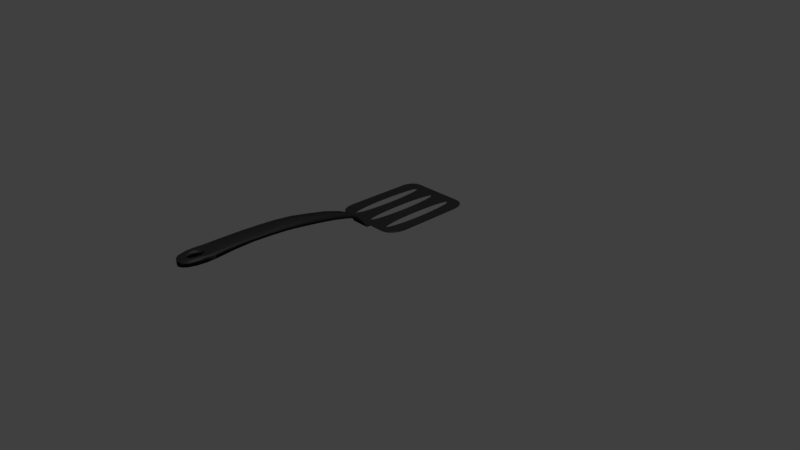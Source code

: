 # Source: Spatula_Ashima.blend  (saved by Blender 2.80.75; exported with 4.5.12 LTS)
import bpy
from mathutils import Matrix  # noqa: F401  (used for matrix-valued properties, if any)

bpy.ops.wm.read_factory_settings(use_empty=True)
scene = bpy.context.scene
scene.name = 'Scene'

# ---- collections
col_collection_1 = bpy.data.collections.new('Collection 1'); scene.collection.children.link(col_collection_1)

# ---- materials (node trees are filled in below, after node groups)
mat_material_001 = bpy.data.materials.new('Material.001')
mat_material_001.alpha_threshold = 0.0
mat_material_001.diffuse_color = (0.03955, 0.03955, 0.03955, 1.0)
mat_material_001.roughness = 0.5
mat_material_001.specular_intensity = 0.03684
mat_material_001.metallic = 0.5

# ---- material node trees
mat_material_001.use_nodes = True; mat_material_001.node_tree.nodes.clear()
_N = mat_material_001.node_tree.nodes; _L = mat_material_001.node_tree.links
n0 = _N.new('ShaderNodeBsdfDiffuse'); n0.name = 'Diffuse BSDF'; n0.location = (10, 300)
n0.inputs[0].default_value = (0.0331, 0.0331, 0.0331, 1.0)
n1 = _N.new('ShaderNodeBsdfAnisotropic'); n1.name = 'Glossy BSDF'; n1.location = (-10, 113)
n1.distribution = 'GGX'
n1.inputs[0].default_value = (0.01683, 0.01683, 0.01683, 1.0)
n1.inputs[1].default_value = 0.4472
n2 = _N.new('ShaderNodeOutputMaterial'); n2.name = 'Material Output'; n2.location = (394, 218)
n3 = _N.new('ShaderNodeMixShader'); n3.name = 'Mix Shader'; n3.location = (207, 222)
_L.new(n0.outputs[0], n3.inputs[1])
_L.new(n1.outputs[0], n3.inputs[2])
_L.new(n3.outputs[0], n2.inputs[0])
n2.is_active_output = True

# ---- world
world_world = bpy.data.worlds.new('World'); scene.world = world_world
world_world.color = (0.05088, 0.05088, 0.05088)
world_world.use_sun_shadow = False
world_world.sun_shadow_jitter_overblur = 0.0
world_world.cycles.sampling_method = 'MANUAL'

# ---- cameras
cam_camera = bpy.data.cameras.new('Camera')
cam_camera.clip_end = 100.0
cam_camera.lens = 35.0
cam_camera.sensor_width = 32.0
cam_camera.sensor_height = 18.0
cam_camera.ortho_scale = 7.314
cam_camera.dof.focus_distance = 0.0

# ---- lights
light_lamp = bpy.data.lights.new('Lamp', 'POINT')
light_lamp.transmission_factor = 0.0
light_lamp.cutoff_distance = 30.0
light_lamp.energy = 100.0
light_lamp.shadow_buffer_clip_start = 1.001
light_lamp.shadow_soft_size = 0.1
light_lamp.shadow_maximum_resolution = 0.006
light_lamp.use_absolute_resolution = True

# ---- meshes
me_cube_001 = bpy.data.meshes.new('Cube.001')
me_cube_001.from_pydata([(-0.5688, 0.01056, -0.7658), (-0.5692, 0.01056, -0.6476), (0.5269, 0.01056, -0.7656), (0.5266, 0.01056, -0.6472), (-0.5698, -0.04558, -0.726), (-0.4033, -0.1285, 0.5021), (-0.4673, -0.4092, 1.73), (-0.5227, -0.591, 2.182), (-0.5562, -0.7729, 2.547), (-0.5577, -0.9547, 2.839), (-0.5577, -1.136, 2.976), (-0.5577, -1.318, 3.049), (-0.5577, -1.5, 2.955), (-0.5577, -1.682, 2.747), (-0.5577, -1.682, 3.547), (-0.5577, -1.5, 3.549), (-0.5577, -1.318, 3.539), (-0.5577, -1.136, 3.457), (-0.5577, -0.9547, 3.328), (-0.5566, -0.7729, 3.06), (-0.5233, -0.591, 2.63), (-0.4668, -0.4092, 2.169), (-0.3921, -0.13, 0.7813), (-0.5703, -0.04558, -0.5793), (0.538, -1.682, 2.748), (0.538, -1.5, 2.955), (0.538, -1.318, 3.05), (0.538, -1.136, 2.976), (0.538, -0.9547, 2.839), (0.5368, -0.7729, 2.547), (0.5108, -0.591, 2.183), (0.4541, -0.4092, 1.73), (0.364, -0.1285, 0.501), (0.5258, -0.04558, -0.7257), (0.5254, -0.04558, -0.5788), (0.3728, -0.13, 0.7822), (0.4546, -0.4092, 2.17), (0.5117, -0.591, 2.63), (0.5371, -0.7729, 3.061), (0.538, -0.9547, 3.328), (0.538, -1.136, 3.458), (0.538, -1.318, 3.54), (0.538, -1.5, 3.55), (0.538, -1.682, 3.547), (0.2669, -1.878, 3.551), (0.2669, -1.878, 2.791), (0.2271, -1.892, 3.551), (0.2271, -1.892, 2.794), (-0.3124, -1.846, 3.55), (-0.3124, -1.846, 2.784), (0.001069, -1.74, 3.548), (0.001069, -1.74, 2.761), (-0.06129, -1.916, 3.552), (-0.06129, -1.916, 2.8), (0.1234, -1.911, 3.552), (0.1234, -1.911, 2.799), (0.001069, -1.918, 3.552), (0.001069, -1.918, 2.8), (0.1787, -1.903, 3.552), (0.1787, -1.903, 2.797), (0.3146, -1.812, 3.55), (0.3146, -1.812, 2.777), (0.2964, -1.795, 3.55), (0.2964, -1.795, 2.773), (-0.1213, -1.747, 3.548), (-0.1213, -1.747, 2.762), (-0.1765, -1.755, 3.548), (-0.1765, -1.755, 2.764), (-0.225, -1.766, 3.549), (-0.225, -1.766, 2.766), (0.2964, -1.863, 3.551), (0.2964, -1.863, 2.788), (-0.06129, -1.742, 3.548), (-0.06129, -1.742, 2.761), (-0.1213, -1.911, 3.552), (-0.1213, -1.911, 2.799), (-0.1765, -1.903, 3.552), (-0.1765, -1.903, 2.797), (-0.2943, -1.863, 3.551), (-0.2943, -1.863, 2.788), (-0.3124, -1.812, 3.55), (-0.3124, -1.812, 2.776), (-0.3186, -1.829, 3.55), (-0.3186, -1.829, 2.78), (0.2271, -1.766, 3.549), (0.2271, -1.766, 2.767), (0.2669, -1.78, 3.549), (0.2669, -1.78, 2.77), (-0.225, -1.892, 3.551), (-0.225, -1.892, 2.794), (0.06343, -1.916, 3.552), (0.06343, -1.916, 2.8), (0.06343, -1.742, 3.548), (0.06343, -1.742, 2.761), (0.1787, -1.755, 3.549), (0.1787, -1.755, 2.764), (-0.2943, -1.795, 3.549), (-0.2943, -1.795, 2.773), (0.3207, -1.829, 3.55), (0.3207, -1.829, 2.781), (-0.2647, -1.78, 3.549), (-0.2647, -1.78, 2.769), (-0.2647, -1.878, 3.551), (-0.2647, -1.878, 2.791), (0.3146, -1.846, 3.551), (0.3146, -1.846, 2.784), (0.1234, -1.747, 3.549), (0.1234, -1.747, 2.762), (0.538, -1.682, 2.748), (-0.002876, -1.989, 2.816), (0.5798, -1.777, 2.769), (0.5389, -1.863, 2.788), (0.4193, -1.931, 2.803), (0.2326, -1.974, 2.813), (-0.002933, -1.989, 3.553), (0.538, -1.682, 3.547), (0.2325, -1.974, 3.553), (0.4192, -1.931, 3.552), (0.5389, -1.863, 3.551), (0.5798, -1.777, 3.549), (-0.02273, -1.989, 2.816), (-0.5577, -1.682, 2.747), (-0.2535, -1.974, 2.813), (-0.437, -1.931, 2.803), (-0.5553, -1.863, 2.788), (-0.5969, -1.777, 2.768), (-0.5577, -1.682, 3.547), (-0.02268, -1.989, 3.553), (-0.5969, -1.777, 3.549), (-0.5553, -1.863, 3.55), (-0.4369, -1.931, 3.552), (-0.2534, -1.974, 3.553), (-1.014, 0.2668, -0.6408), (-1.014, 0.2668, -0.7715), (-1.054, 0.2037, -0.6408), (-1.054, 0.2037, -0.7715), (-1.593, 0.4181, -0.6408), (-1.593, 0.4181, -0.7715), (-1.28, 0.9144, -0.6784), (-1.28, 0.9144, -0.7338), (-1.342, 0.08973, -0.6408), (-1.342, 0.08973, -0.7715), (-1.157, 0.1134, -0.6408), (-1.157, 0.1134, -0.7715), (-1.28, 0.08173, -0.6408), (-1.28, 0.08173, -0.7715), (-1.102, 0.1519, -0.6408), (-1.102, 0.1519, -0.7715), (-0.966, 0.5793, -0.6408), (-0.966, 0.5793, -0.7715), (-0.9842, 0.6574, -0.6411), (-0.9842, 0.6574, -0.7712), (-1.402, 0.8827, -0.6751), (-1.402, 0.8827, -0.7372), (-1.457, 0.8443, -0.6689), (-1.457, 0.8443, -0.7434), (-1.506, 0.7925, -0.6598), (-1.506, 0.7925, -0.7525), (-0.9842, 0.3387, -0.6408), (-0.9842, 0.3387, -0.7715), (-1.342, 0.9064, -0.6781), (-1.342, 0.9064, -0.7342), (-1.402, 0.1134, -0.6408), (-1.402, 0.1134, -0.7715), (-1.457, 0.1519, -0.6408), (-1.457, 0.1519, -0.7715), (-1.575, 0.3387, -0.6408), (-1.575, 0.3387, -0.7715), (-1.593, 0.5793, -0.6408), (-1.593, 0.5793, -0.7715), (-1.599, 0.4993, -0.6408), (-1.599, 0.4993, -0.7715), (-1.054, 0.7925, -0.6562), (-1.054, 0.7925, -0.756), (-1.014, 0.7294, -0.6469), (-1.014, 0.7294, -0.7653), (-1.506, 0.2037, -0.6408), (-1.506, 0.2037, -0.7715), (-1.217, 0.08973, -0.6408), (-1.217, 0.08973, -0.7715), (-1.217, 0.9064, -0.6764), (-1.217, 0.9064, -0.7358), (-1.102, 0.8443, -0.6653), (-1.102, 0.8443, -0.747), (-1.575, 0.6574, -0.6418), (-1.575, 0.6574, -0.7704), (-0.9599, 0.4981, -0.6408), (-0.9599, 0.4981, -0.7715), (-1.545, 0.7294, -0.6495), (-1.545, 0.7294, -0.7628), (-1.545, 0.2668, -0.6408), (-1.545, 0.2668, -0.7715), (-0.966, 0.4169, -0.6408), (-0.966, 0.4169, -0.7715), (-1.157, 0.8827, -0.6721), (-1.157, 0.8827, -0.7401), (0.2669, 0.2668, -0.6408), (0.2669, 0.2668, -0.7715), (0.2271, 0.2037, -0.6408), (0.2271, 0.2037, -0.7715), (-0.3124, 0.4169, -0.6408), (-0.3124, 0.4169, -0.7715), (0.001069, 0.9144, -0.6504), (0.001069, 0.9144, -0.7618), (-0.06129, 0.08973, -0.6408), (-0.06129, 0.08973, -0.7715), (0.1234, 0.1134, -0.6408), (0.1234, 0.1134, -0.7715), (0.001069, 0.08173, -0.6408), (0.001069, 0.08173, -0.7715), (0.1787, 0.1519, -0.6408), (0.1787, 0.1519, -0.7715), (0.3146, 0.5793, -0.6408), (0.3146, 0.5793, -0.7715), (0.2964, 0.6574, -0.6408), (0.2964, 0.6574, -0.7715), (-0.1213, 0.8827, -0.6493), (-0.1213, 0.8827, -0.7629), (-0.1765, 0.8443, -0.6476), (-0.1765, 0.8443, -0.7646), (-0.225, 0.7925, -0.6445), (-0.225, 0.7925, -0.7678), (0.2839, 0.3083, -0.7715), (0.2964, 0.3387, -0.6408), (0.2839, 0.3083, -0.6408), (0.2964, 0.3387, -0.7715), (-0.06129, 0.9064, -0.6495), (-0.06129, 0.9064, -0.7628), (-0.1213, 0.1134, -0.6408), (-0.1213, 0.1134, -0.7715), (-0.1765, 0.1519, -0.6408), (-0.1765, 0.1519, -0.7715), (-0.2943, 0.3387, -0.6408), (-0.2943, 0.3387, -0.7715), (-0.3124, 0.5793, -0.6408), (-0.3124, 0.5793, -0.7715), (-0.3186, 0.4981, -0.6408), (-0.3186, 0.4981, -0.7715), (0.2271, 0.7925, -0.6456), (0.2271, 0.7925, -0.7666), (0.2669, 0.7294, -0.6418), (0.2669, 0.7294, -0.7705), (-0.225, 0.2037, -0.6408), (-0.225, 0.2037, -0.7715), (0.06343, 0.08973, -0.6408), (0.06343, 0.08973, -0.7715), (0.06343, 0.9064, -0.6514), (0.06343, 0.9064, -0.7608), (0.1787, 0.8443, -0.6492), (0.1787, 0.8443, -0.763), (-0.2943, 0.6574, -0.6408), (-0.2943, 0.6574, -0.7715), (0.3207, 0.4981, -0.6408), (0.3207, 0.4981, -0.7715), (-0.2647, 0.7294, -0.6413), (-0.2647, 0.7294, -0.7709), (-0.2647, 0.2668, -0.6408), (-0.2647, 0.2668, -0.7715), (0.3146, 0.4169, -0.6408), (0.3146, 0.4169, -0.7715), (0.1234, 0.8827, -0.6512), (0.1234, 0.8827, -0.7611), (1.578, 0.2668, -0.6408), (1.578, 0.2668, -0.7715), (1.538, 0.2037, -0.6408), (1.538, 0.2037, -0.7715), (0.9989, 0.4169, -0.6408), (0.9989, 0.4169, -0.7715), (1.312, 0.9144, -0.6797), (1.312, 0.9144, -0.7325), (1.25, 0.08973, -0.6408), (1.25, 0.08973, -0.7715), (1.457, 0.1293, -0.6408), (1.435, 0.1134, -0.6408), (1.457, 0.1293, -0.7715), (1.435, 0.1134, -0.7715), (1.312, 0.08173, -0.6408), (1.312, 0.08173, -0.7715), (1.49, 0.1519, -0.6408), (1.49, 0.1519, -0.7715), (1.626, 0.5793, -0.6408), (1.626, 0.5793, -0.7715), (1.608, 0.6574, -0.6418), (1.608, 0.6574, -0.7704), (1.19, 0.8827, -0.6737), (1.19, 0.8827, -0.7385), (1.135, 0.8443, -0.6668), (1.135, 0.8443, -0.7455), (1.086, 0.7925, -0.6575), (1.086, 0.7925, -0.7547), (1.608, 0.3387, -0.6408), (1.608, 0.3387, -0.7715), (1.25, 0.9064, -0.678), (1.25, 0.9064, -0.7343), (1.19, 0.1134, -0.6408), (1.19, 0.1134, -0.7715), (1.135, 0.1519, -0.6408), (1.135, 0.1519, -0.7715), (1.017, 0.3387, -0.6408), (1.017, 0.3387, -0.7715), (0.9989, 0.5793, -0.6408), (0.9989, 0.5793, -0.7715), (0.9927, 0.4981, -0.6408), (0.9927, 0.4981, -0.7715), (1.538, 0.7925, -0.66), (1.538, 0.7925, -0.7523), (1.578, 0.7294, -0.6495), (1.578, 0.7294, -0.7627), (1.086, 0.2037, -0.6408), (1.086, 0.2037, -0.7715), (1.375, 0.08973, -0.6408), (1.375, 0.08973, -0.7715), (1.375, 0.9064, -0.6791), (1.375, 0.9064, -0.7331), (1.49, 0.8443, -0.6693), (1.49, 0.8443, -0.7429), (1.017, 0.6574, -0.6413), (1.017, 0.6574, -0.771), (1.632, 0.4981, -0.6408), (1.632, 0.4981, -0.7715), (1.047, 0.7294, -0.6477), (1.047, 0.7294, -0.7645), (1.047, 0.2668, -0.6408), (1.047, 0.2668, -0.7715), (1.626, 0.4169, -0.6408), (1.626, 0.4169, -0.7715), (1.435, 0.8827, -0.6758), (1.435, 0.8827, -0.7364), (2.277, 0.1846, -0.7715), (1.466, 0.004228, -0.7715), (2.215, 0.1156, -0.7715), (2.039, 0.05705, -0.7715), (1.776, 0.01795, -0.7715), (1.466, 0.004228, -0.6408), (2.277, 0.1846, -0.6408), (1.776, 0.01795, -0.6408), (2.039, 0.05705, -0.6408), (2.215, 0.1156, -0.6408), (-1.529, 0.004228, -0.7715), (-2.277, 0.1704, -0.7715), (-1.815, 0.01688, -0.7715), (-2.058, 0.0529, -0.7715), (-2.22, 0.1068, -0.7715), (-2.277, 0.1704, -0.6408), (-1.529, 0.004228, -0.6408), (-2.22, 0.1068, -0.6408), (-2.058, 0.0529, -0.6408), (-1.815, 0.01688, -0.6408), (-2.277, 0.8771, -0.7432), (-1.65, 1.016, -0.7233), (-2.229, 0.9305, -0.7355), (-2.093, 0.9757, -0.729), (-1.89, 1.006, -0.7247), (-1.65, 1.016, -0.689), (-2.277, 0.8771, -0.669), (-1.89, 1.006, -0.6875), (-2.093, 0.9757, -0.6833), (-2.229, 0.9305, -0.6768), (1.567, 1.016, -0.7233), (2.277, 0.8587, -0.7474), (1.839, 1.004, -0.7251), (2.069, 0.9703, -0.7304), (2.223, 0.9191, -0.7383), (2.277, 0.8587, -0.6648), (1.567, 1.016, -0.689), (2.223, 0.9191, -0.6739), (2.069, 0.9703, -0.6818), (1.839, 1.004, -0.6871), (-0.4353, -0.2689, 1.269), (-0.4294, -0.2696, 1.642), (0.409, -0.2689, 1.27), (0.4137, -0.2696, 1.642), (-0.4197, -0.2331, 1.481), (-0.4103, -0.1982, 1.277), (-0.401, -0.1633, 1.078), (0.3972, -0.2321, 1.138), (0.386, -0.197, 0.9769), (0.3747, -0.1619, 0.7741), (-0.4109, -0.1619, 0.7737), (-0.4189, -0.197, 0.9761), (-0.4269, -0.2321, 1.137), (0.3826, -0.1633, 1.079), (0.3928, -0.1982, 1.278), (0.403, -0.2331, 1.482), (-0.5282, -0.06631, -0.3543), (-0.4866, -0.08704, -0.04811), (-0.4449, -0.1078, 0.2602), (-0.4366, -0.1089, 0.5052), (-0.4812, -0.08781, 0.18), (-0.5257, -0.0667, -0.1756), (0.4044, -0.1078, 0.2595), (0.4449, -0.08704, -0.04732), (0.4853, -0.06631, -0.3537), (0.4872, -0.0667, -0.1748), (0.4491, -0.08781, 0.1808), (0.411, -0.1089, 0.5061)], [], [(4, 23, 1, 0), (0, 1, 3, 2), (98, 104, 70, 44, 46, 58, 54, 90, 56, 52, 74, 76, 88, 102, 78, 48, 82, 14, 126, 128, 129, 130, 131, 127, 114, 116, 117, 118, 119, 115, 43), (13, 24, 99, 61, 63, 87, 85, 95, 107, 93, 51, 73, 65, 67, 69, 101, 97, 81, 83), (43, 14, 82, 80, 96, 100, 68, 66, 64, 72, 50, 92, 106, 94, 84, 86, 62, 60, 98), (3, 1, 23, 34), (395, 387, 22, 35), (371, 369, 21, 36), (36, 21, 20, 37), (37, 20, 19, 38), (38, 19, 18, 39), (39, 18, 17, 40), (40, 17, 16, 41), (41, 16, 15, 42), (42, 15, 14, 43), (0, 2, 33, 4), (386, 390, 32, 5), (368, 370, 31, 6), (6, 31, 30, 7), (7, 30, 29, 8), (8, 29, 28, 9), (9, 28, 27, 10), (10, 27, 26, 11), (11, 26, 25, 12), (12, 25, 24, 13), (2, 3, 34, 33), (390, 395, 35, 32), (370, 371, 36, 31), (31, 36, 37, 30), (30, 37, 38, 29), (29, 38, 39, 28), (28, 39, 40, 27), (27, 40, 41, 26), (26, 41, 42, 25), (25, 42, 43, 24), (109, 114, 127, 120), (13, 14, 15, 12), (12, 15, 16, 11), (11, 16, 17, 10), (10, 17, 18, 9), (9, 18, 19, 8), (8, 19, 20, 7), (7, 20, 21, 6), (378, 374, 22, 5), (384, 389, 23, 4), (55, 91, 90, 54), (79, 49, 48, 78), (59, 55, 54, 58), (51, 93, 92, 50), (99, 105, 104, 98), (89, 103, 102, 88), (93, 107, 106, 92), (107, 95, 94, 106), (85, 87, 86, 84), (65, 73, 72, 64), (61, 99, 98, 60), (53, 75, 74, 52), (49, 83, 82, 48), (103, 79, 78, 102), (57, 53, 52, 56), (95, 85, 84, 94), (75, 77, 76, 74), (63, 61, 60, 62), (97, 101, 100, 96), (87, 63, 62, 86), (24, 43, 115, 108), (73, 51, 50, 72), (67, 65, 64, 66), (69, 67, 66, 68), (91, 57, 56, 90), (101, 69, 68, 100), (77, 89, 88, 76), (45, 47, 46, 44), (83, 81, 80, 82), (47, 59, 58, 46), (105, 71, 70, 104), (81, 97, 96, 80), (71, 45, 44, 70), (114, 109, 113, 116), (116, 113, 112, 117), (117, 112, 111, 118), (118, 111, 110, 119), (119, 110, 108, 115), (83, 49, 79, 103, 89, 77, 75, 53, 57, 91, 55, 59, 47, 45, 71, 105, 99, 24, 108, 110, 111, 112, 113, 109, 120, 122, 123, 124, 125, 121, 13), (120, 127, 131, 122), (122, 131, 130, 123), (123, 130, 129, 124), (124, 129, 128, 125), (125, 128, 126, 121), (121, 126, 14, 13), (329, 333, 344, 338), (143, 179, 178, 142), (167, 137, 136, 166), (147, 143, 142, 146), (139, 181, 180, 138), (187, 193, 192, 186), (177, 191, 190, 176), (181, 195, 194, 180), (195, 183, 182, 194), (173, 175, 174, 172), (153, 161, 160, 152), (149, 187, 186, 148), (141, 163, 162, 140), (137, 171, 170, 136), (191, 167, 166, 190), (145, 141, 140, 144), (183, 173, 172, 182), (163, 165, 164, 162), (151, 149, 148, 150), (185, 189, 188, 184), (175, 151, 150, 174), (161, 139, 138, 160), (155, 153, 152, 154), (157, 155, 154, 156), (179, 145, 144, 178), (189, 157, 156, 188), (165, 177, 176, 164), (133, 135, 134, 132), (171, 169, 168, 170), (135, 147, 146, 134), (193, 159, 158, 192), (169, 185, 184, 168), (159, 133, 132, 158), (207, 245, 244, 206), (211, 207, 206, 210), (203, 247, 246, 202), (253, 259, 258, 252), (243, 257, 256, 242), (247, 261, 260, 246), (261, 249, 248, 260), (239, 241, 240, 238), (217, 227, 226, 216), (213, 253, 252, 212), (205, 229, 228, 204), (201, 237, 236, 200), (257, 233, 232, 256), (209, 205, 204, 208), (249, 239, 238, 248), (229, 231, 230, 228), (215, 213, 212, 214), (251, 255, 254, 250), (241, 215, 214, 240), (227, 203, 202, 226), (219, 217, 216, 218), (221, 219, 218, 220), (245, 209, 208, 244), (255, 221, 220, 254), (231, 243, 242, 230), (197, 199, 198, 196), (237, 235, 234, 236), (199, 211, 210, 198), (259, 225, 223, 258), (235, 251, 250, 234), (225, 222, 197, 196, 224, 223), (275, 311, 310, 273), (299, 267, 266, 298), (279, 274, 275, 273, 272, 278), (269, 313, 312, 268), (319, 325, 324, 318), (309, 323, 322, 308), (313, 327, 326, 312), (327, 315, 314, 326), (305, 307, 306, 304), (285, 293, 292, 284), (281, 319, 318, 280), (271, 295, 294, 270), (267, 303, 302, 266), (323, 299, 298, 322), (277, 271, 270, 276), (315, 305, 304, 314), (295, 297, 296, 294), (283, 281, 280, 282), (317, 321, 320, 316), (307, 283, 282, 306), (293, 269, 268, 292), (287, 285, 284, 286), (289, 287, 286, 288), (311, 277, 276, 310), (321, 289, 288, 320), (263, 265, 264, 262), (303, 301, 300, 302), (265, 279, 278, 264), (325, 291, 290, 324), (301, 317, 316, 300), (291, 263, 262, 290), (333, 329, 332, 335), (335, 332, 331, 336), (336, 331, 330, 337), (337, 330, 328, 334), (359, 363, 334, 328), (184, 188, 355), (308, 296, 297, 309), (201, 200, 232, 233), (356, 168, 355), (366, 282, 280), (180, 226, 353), (176, 190, 347), (160, 138, 353), (338, 344, 347, 340), (340, 347, 346, 341), (341, 346, 345, 342), (342, 345, 343, 339), (353, 349, 352, 355), (355, 352, 351, 356), (356, 351, 350, 357), (357, 350, 348, 354), (339, 343, 354, 348), (363, 359, 362, 365), (365, 362, 361, 366), (366, 361, 360, 367), (367, 360, 358, 364), (349, 353, 364, 358), (6, 21, 369, 368), (375, 383, 371, 370), (380, 375, 370, 368), (383, 372, 369, 371), (35, 22, 374, 381), (381, 374, 373, 382), (382, 373, 372, 383), (5, 32, 377, 378), (378, 377, 376, 379), (379, 376, 375, 380), (32, 35, 381, 377), (377, 381, 382, 376), (376, 382, 383, 375), (368, 369, 372, 380), (380, 372, 373, 379), (379, 373, 374, 378), (5, 22, 387, 386), (386, 387, 388, 385), (385, 388, 389, 384), (33, 34, 393, 392), (392, 393, 394, 391), (391, 394, 395, 390), (4, 33, 392, 384), (384, 392, 391, 385), (385, 391, 390, 386), (34, 23, 389, 393), (393, 389, 388, 394), (394, 388, 387, 395), (355, 188, 353), (154, 152, 353), (312, 326, 364), (354, 343, 170), (296, 308, 198), (228, 230, 142), (344, 144, 140), (294, 244, 270), (220, 172, 254), (363, 280, 318), (364, 202, 246), (292, 268, 364), (226, 180, 216), (260, 292, 246), (216, 194, 218), (194, 182, 218), (218, 182, 220), (294, 296, 206), (188, 156, 353), (346, 136, 170), (268, 312, 364), (335, 336, 290), (320, 288, 240), (180, 194, 216), (314, 304, 364), (178, 344, 204), (292, 260, 284), (292, 364, 246), (326, 314, 364), (304, 306, 367), (284, 248, 286), (240, 288, 238), (304, 367, 364), (254, 174, 250), (136, 346, 347), (250, 150, 148), (365, 366, 363), (168, 354, 170), (306, 282, 367), (214, 320, 240), (226, 202, 353), (234, 250, 148), (234, 148, 186), (282, 366, 367), (363, 366, 280), (316, 320, 214), (343, 346, 170), (316, 214, 212), (236, 234, 186), (172, 174, 254), (236, 186, 192), (300, 316, 212), (322, 298, 224), (300, 212, 252), (200, 236, 192), (353, 138, 180), (200, 192, 158), (302, 300, 252), (152, 160, 353), (302, 252, 258), (232, 200, 158), (334, 363, 318), (232, 158, 132), (266, 302, 258), (166, 136, 347), (266, 258, 223), (345, 346, 343), (256, 232, 132), (334, 318, 324), (256, 132, 134), (364, 353, 202), (298, 266, 223), (298, 223, 224), (336, 337, 334), (146, 242, 134), (308, 322, 198), (196, 322, 224), (176, 347, 344), (290, 336, 324), (182, 172, 220), (142, 230, 146), (322, 196, 198), (164, 176, 344), (162, 164, 344), (248, 238, 286), (178, 228, 142), (140, 162, 344), (262, 335, 290), (144, 344, 178), (356, 357, 354), (210, 296, 198), (288, 286, 238), (156, 154, 353), (260, 248, 284), (228, 178, 204), (204, 344, 208), (208, 344, 333), (206, 296, 210), (264, 335, 262), (174, 150, 250), (244, 294, 206), (244, 208, 333), (242, 256, 134), (270, 244, 333), (278, 335, 264), (272, 333, 278), (168, 184, 355), (336, 334, 324), (273, 310, 333), (190, 166, 347), (276, 270, 333), (276, 333, 310), (356, 354, 168), (333, 335, 278), (272, 273, 333), (230, 242, 146), (277, 311, 329), (177, 165, 338), (361, 359, 281), (329, 274, 279), (183, 219, 221), (277, 329, 271), (275, 274, 329), (332, 265, 263), (293, 261, 247), (332, 263, 291), (331, 291, 325), (331, 332, 291), (209, 245, 329), (245, 271, 329), (332, 279, 265), (135, 257, 243), (191, 340, 167), (338, 205, 209), (231, 229, 143), (195, 181, 217), (338, 179, 205), (309, 297, 211), (211, 199, 309), (145, 179, 338), (327, 313, 358), (239, 287, 289), (340, 177, 338), (165, 163, 338), (163, 141, 338), (169, 351, 352), (199, 197, 323), (227, 181, 349), (141, 145, 338), (133, 233, 257), (249, 285, 287), (339, 348, 171), (332, 329, 279), (243, 231, 147), (147, 135, 243), (341, 342, 339), (328, 325, 319), (299, 323, 222), (199, 323, 309), (222, 225, 299), (359, 328, 319), (183, 195, 219), (135, 133, 257), (297, 295, 207), (311, 275, 329), (259, 267, 225), (259, 303, 267), (177, 340, 191), (159, 233, 133), (281, 359, 319), (159, 201, 233), (349, 139, 161), (253, 303, 259), (328, 331, 325), (253, 301, 303), (193, 201, 159), (283, 361, 281), (193, 237, 201), (213, 301, 253), (167, 340, 137), (213, 317, 301), (187, 237, 193), (307, 360, 283), (187, 235, 237), (215, 317, 213), (137, 341, 171), (215, 321, 317), (149, 235, 187), (305, 360, 307), (149, 251, 235), (241, 321, 215), (348, 169, 171), (241, 289, 321), (360, 361, 283), (185, 169, 352), (151, 251, 149), (151, 175, 251), (241, 239, 289), (340, 341, 137), (305, 315, 358), (348, 351, 169), (361, 362, 359), (181, 227, 217), (239, 249, 287), (175, 173, 255), (323, 197, 222), (297, 207, 211), (249, 261, 285), (315, 327, 358), (313, 269, 358), (179, 229, 205), (295, 245, 207), (173, 183, 221), (195, 217, 219), (225, 267, 299), (269, 293, 358), (360, 305, 358), (173, 221, 255), (341, 339, 171), (358, 293, 247), (247, 203, 358), (203, 349, 358), (231, 143, 147), (175, 255, 251), (229, 179, 143), (261, 293, 285), (245, 295, 271), (203, 227, 349), (328, 330, 331), (349, 157, 189), (349, 155, 157), (139, 349, 181), (349, 153, 155), (349, 161, 153), (350, 351, 348), (338, 209, 329), (349, 189, 352), (189, 185, 352)])
me_cube_001.polygons.foreach_set('use_smooth', [1, 1, 1, 1, 1, 1, 1, 1, 1, 1, 1, 1, 1, 1, 1, 1, 1, 1, 1, 1, 1, 1, 1, 1, 1, 1, 1, 1, 1, 1, 1, 1, 1, 1, 1, 1, 1, 1, 1, 1, 1, 1, 1, 1, 1, 1, 1, 1, 1, 1, 1, 1, 1, 1, 1, 1, 1, 1, 1, 1, 1, 1, 1, 1, 1, 1, 1, 1, 1, 1, 1, 1, 1, 1, 1, 1, 1, 1, 1, 1, 1, 1, 1, 1, 1, 1, 1, 1, 1, 1, 1, 1, 1, 1, 1, 1, 1, 1, 1, 1, 1, 1, 1, 1, 1, 1, 1, 1, 1, 1, 1, 1, 1, 1, 1, 1, 1, 1, 1, 1, 1, 1, 1, 1, 1, 1, 1, 1, 1, 1, 1, 1, 1, 1, 1, 1, 1, 1, 1, 1, 1, 1, 1, 1, 1, 1, 1, 1, 1, 1, 1, 1, 1, 1, 1, 1, 1, 1, 1, 1, 1, 1, 1, 1, 1, 1, 1, 1, 1, 1, 1, 1, 1, 1, 1, 1, 1, 1, 1, 1, 1, 1, 1, 1, 1, 1, 1, 1, 1, 1, 0, 1, 1, 0, 0, 0, 0, 0, 1, 1, 1, 1, 1, 1, 1, 1, 1, 1, 1, 1, 1, 1, 1, 1, 1, 1, 1, 1, 1, 1, 1, 1, 1, 1, 1, 1, 1, 1, 1, 1, 1, 1, 1, 1, 1, 1, 1, 1, 1, 1, 0, 0, 0, 0, 0, 0, 0, 0, 0, 0, 0, 0, 0, 0, 0, 0, 0, 0, 0, 0, 0, 0, 0, 0, 0, 0, 0, 0, 0, 0, 0, 0, 0, 0, 0, 0, 0, 0, 0, 0, 0, 0, 0, 0, 0, 0, 0, 0, 0, 0, 0, 0, 0, 0, 0, 0, 0, 0, 0, 0, 0, 0, 0, 0, 0, 0, 0, 0, 0, 0, 0, 0, 0, 0, 0, 0, 0, 0, 0, 0, 0, 0, 0, 0, 0, 0, 0, 0, 0, 0, 0, 0, 0, 0, 0, 0, 0, 0, 0, 0, 0, 0, 0, 0, 0, 0, 0, 0, 0, 0, 0, 0, 0, 0, 0, 0, 0, 0, 0, 0, 0, 0, 0, 0, 0, 0, 0, 0, 0, 0, 0, 0, 0, 0, 0, 0, 0, 0, 0, 0, 0, 0, 0, 0, 0, 0, 0, 0, 0, 0, 0, 0, 0, 0, 0, 0, 0, 0, 0, 0, 0, 0, 0, 0, 0, 0, 0, 0, 0, 0, 0, 0, 0, 0, 0, 0, 0, 0, 0, 0, 0, 0, 0, 0, 0, 0, 0, 0, 0, 0, 0, 0, 0, 0, 0, 0, 0, 0, 0, 0, 0, 0, 0, 0, 0, 0, 0, 0, 0, 0, 0, 0, 0, 0, 0, 0, 0, 0, 0, 0, 0, 0, 0, 0, 0, 0, 0, 0, 0, 0, 0, 0, 0, 0, 0, 0, 0, 0])
me_cube_001.polygons.foreach_set('material_index', [0, 0, 1, 1, 1, 0, 1, 1, 1, 1, 1, 1, 1, 1, 1, 0, 1, 1, 1, 1, 1, 1, 1, 1, 1, 0, 1, 1, 1, 1, 1, 1, 1, 1, 1, 1, 1, 1, 1, 1, 1, 1, 1, 1, 1, 1, 1, 1, 1, 1, 1, 1, 1, 1, 1, 1, 1, 1, 1, 1, 1, 1, 1, 1, 1, 1, 1, 1, 1, 1, 1, 1, 1, 1, 1, 1, 1, 1, 1, 1, 1, 1, 1, 1, 1, 1, 1, 1, 1, 1, 0, 0, 0, 0, 0, 0, 0, 0, 0, 0, 0, 0, 0, 0, 0, 0, 0, 0, 0, 0, 0, 0, 0, 0, 0, 0, 0, 0, 0, 0, 0, 0, 0, 0, 0, 0, 0, 0, 0, 0, 0, 0, 0, 0, 0, 0, 0, 0, 0, 0, 0, 0, 0, 0, 0, 0, 0, 0, 0, 0, 0, 0, 0, 0, 0, 0, 0, 0, 0, 0, 0, 0, 0, 0, 0, 0, 0, 0, 0, 0, 0, 0, 0, 0, 0, 0, 0, 0, 0, 0, 0, 0, 0, 0, 0, 0, 0, 0, 0, 0, 0, 0, 0, 0, 0, 0, 0, 0, 0, 0, 0, 0, 0, 0, 0, 0, 0, 0, 0, 0, 0, 0, 1, 1, 1, 1, 1, 1, 1, 1, 1, 1, 1, 1, 1, 1, 1, 1, 1, 1, 1, 1, 1, 1, 1, 1, 1, 1, 1, 1, 0, 0, 0, 0, 0, 0, 0, 0, 0, 0, 0, 0, 0, 0, 0, 0, 0, 0, 0, 0, 0, 0, 0, 0, 0, 0, 0, 0, 0, 0, 0, 0, 0, 0, 0, 0, 0, 0, 0, 0, 0, 0, 0, 0, 0, 0, 0, 0, 0, 0, 0, 0, 0, 0, 0, 0, 0, 0, 0, 0, 0, 0, 0, 0, 0, 0, 0, 0, 0, 0, 0, 0, 0, 0, 0, 0, 0, 0, 0, 0, 0, 0, 0, 0, 0, 0, 0, 0, 0, 0, 0, 0, 0, 0, 0, 0, 0, 0, 0, 0, 0, 0, 0, 0, 0, 0, 0, 0, 0, 0, 0, 0, 0, 0, 0, 0, 0, 0, 0, 0, 0, 0, 0, 0, 0, 0, 0, 0, 0, 0, 0, 0, 0, 0, 0, 0, 0, 0, 0, 0, 0, 0, 0, 0, 0, 0, 0, 0, 0, 0, 0, 0, 0, 0, 0, 0, 0, 0, 0, 0, 0, 0, 0, 0, 0, 0, 0, 0, 0, 0, 0, 0, 0, 0, 0, 0, 0, 0, 0, 0, 0, 0, 0, 0, 0, 0, 0, 0, 0, 0, 0, 0, 0, 0, 0, 0, 0, 0, 0, 0, 0, 0, 0, 0, 0, 0, 0, 0, 0, 0, 0, 0, 0, 0, 0, 0, 0, 0, 0, 0, 0, 0, 0, 0, 0, 0, 0, 0, 0, 0, 0, 0, 0, 0, 0, 0, 0, 0])
me_cube_001.materials.append(mat_material_001)
me_cube_001.materials.append(mat_material_001)
me_cube_001.use_remesh_preserve_volume = False
me_cube_001.use_remesh_preserve_attributes = False
me_cube_001.use_mirror_vertex_groups = False
me_cube_001.update()

# ---- objects
ob_cube = bpy.data.objects.new('Cube', me_cube_001)
ob_lamp = bpy.data.objects.new('Lamp', light_lamp)
ob_camera = bpy.data.objects.new('Camera', cam_camera)

# ---- transforms, parenting, visibility, modifiers, constraints
ob_cube.location = (0.0, 0.002392, -0.00115)
ob_cube.scale = (0.04305, 0.2574, 0.02026)
ob_cube.lineart.crease_threshold = 0.0
ob_lamp.location = (0.6668, 0.214, 2.592)
ob_lamp.rotation_euler = (0.6503, 0.05522, 1.866)
ob_lamp.lock_rotations_4d = False
ob_lamp.empty_display_type = 'ARROWS'
ob_lamp.color = (0.0, 0.0, 0.0, 0.0)
ob_lamp.lineart.crease_threshold = 0.0
ob_camera.location = (1.47, -1.262, 0.9414)
ob_camera.rotation_euler = (1.109, 0.0, 0.8149)
ob_camera.lock_rotations_4d = False
ob_camera.empty_display_type = 'ARROWS'
ob_camera.color = (0.0, 0.0, 0.0, 0.0)
ob_camera.display_type = 'WIRE'
ob_camera.lineart.crease_threshold = 0.0

# ---- collection membership
col_collection_1.objects.link(ob_cube)
col_collection_1.objects.link(ob_lamp)
col_collection_1.objects.link(ob_camera)

# ---- scene / render settings (as saved in the file)
scene.camera = ob_camera
scene.frame_start = 1; scene.frame_end = 250; scene.frame_set(1)
scene.render.engine = 'CYCLES'
scene.render.resolution_percentage = 50
scene.render.dither_intensity = 0.0
scene.cycles.use_denoising = False
scene.cycles.samples = 128
scene.cycles.sampling_pattern = 'TABULATED_SOBOL'
scene.cycles.use_adaptive_sampling = False
scene.cycles.use_light_tree = False
scene.cycles.blur_glossy = 0.0
scene.cycles.sample_clamp_indirect = 0.0
scene.view_settings.view_transform = 'Standard'
bpy.context.view_layer.update()
